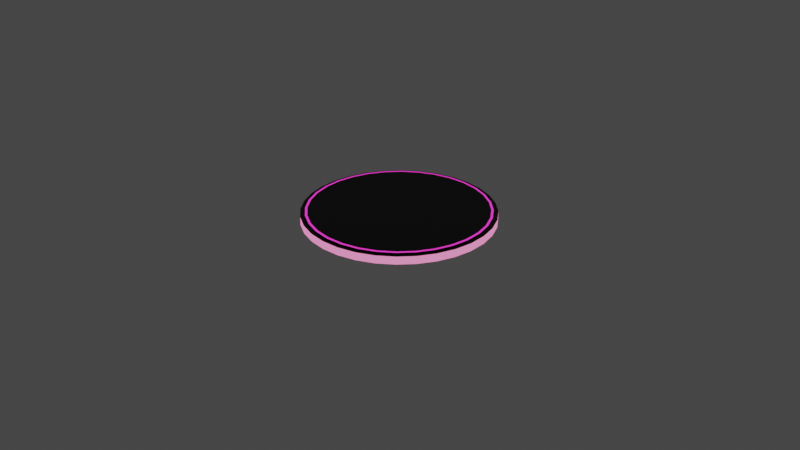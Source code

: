 # Source: plateformeNiveauInfini.blend  (saved by Blender 3.0.42; exported with 4.5.12 LTS)
import bpy
from mathutils import Matrix  # noqa: F401  (used for matrix-valued properties, if any)

bpy.ops.wm.read_factory_settings(use_empty=True)
scene = bpy.context.scene
scene.name = 'Scene'

# ---- collections
col_collection = bpy.data.collections.new('Collection'); scene.collection.children.link(col_collection)

# ---- materials (node trees are filled in below, after node groups)
mat_lumi_re = bpy.data.materials.new('lumière')
mat_lumi_re.alpha_threshold = 0.0
mat_lumi_re.use_transparent_shadow = False
mat_lumi_re.line_color = (0.0, 0.0, 0.0, 1.0)
mat_base = bpy.data.materials.new('base')
mat_base.use_transparent_shadow = False
mat_mat_riau = bpy.data.materials.new('Matériau')
mat_mat_riau.use_transparent_shadow = False

# ---- material node trees
mat_lumi_re.use_nodes = True; mat_lumi_re.node_tree.nodes.clear()
_N = mat_lumi_re.node_tree.nodes; _L = mat_lumi_re.node_tree.links
n0 = _N.new('ShaderNodeOutputMaterial'); n0.name = 'Material Output'; n0.location = (300, 300)
n1 = _N.new('ShaderNodeBsdfPrincipled'); n1.name = 'Principled BSDF'; n1.location = (10, 300)
n1.distribution = 'GGX'
n1.subsurface_method = 'RANDOM_WALK_SKIN'
n1.inputs[0].default_value = (0.8, 0.08397, 0.4055, 1.0)
n1.inputs[2].default_value = 0.4
n1.inputs[3].default_value = 1.45
n1.inputs[27].default_value = (1.0, 0.03677, 0.6471, 1.0)
n1.inputs[28].default_value = 1.0
_L.new(n1.outputs[0], n0.inputs[0])
n0.is_active_output = True
mat_base.use_nodes = True; mat_base.node_tree.nodes.clear()
_N = mat_base.node_tree.nodes; _L = mat_base.node_tree.links
n0 = _N.new('ShaderNodeBsdfPrincipled'); n0.name = 'Principled BSDF'; n0.location = (10, 300)
n0.distribution = 'GGX'
n0.subsurface_method = 'RANDOM_WALK_SKIN'
n0.inputs[0].default_value = (0.0, 0.0, 0.0, 1.0)
n0.inputs[3].default_value = 1.45
n0.inputs[27].default_value = (0.0, 0.0, 0.0, 1.0)
n0.inputs[28].default_value = 1.0
n1 = _N.new('ShaderNodeOutputMaterial'); n1.name = 'Material Output'; n1.location = (300, 300)
_L.new(n0.outputs[0], n1.inputs[0])
n1.is_active_output = True
mat_mat_riau.use_nodes = True; mat_mat_riau.node_tree.nodes.clear()
_N = mat_mat_riau.node_tree.nodes; _L = mat_mat_riau.node_tree.links
n0 = _N.new('ShaderNodeBsdfPrincipled'); n0.name = 'Principled BSDF'; n0.location = (10, 300)
n0.distribution = 'GGX'
n0.subsurface_method = 'RANDOM_WALK_SKIN'
n0.inputs[0].default_value = (0.8, 0.3844, 0.6435, 1.0)
n0.inputs[3].default_value = 1.45
n0.inputs[27].default_value = (1.0, 0.2431, 0.5371, 1.0)
n0.inputs[28].default_value = 1.0
n1 = _N.new('ShaderNodeOutputMaterial'); n1.name = 'Material Output'; n1.location = (300, 300)
_L.new(n0.outputs[0], n1.inputs[0])
n1.is_active_output = True

# ---- world
world_world = bpy.data.worlds.new('World'); scene.world = world_world
world_world.use_nodes = True; world_world.node_tree.nodes.clear()
_N = world_world.node_tree.nodes; _L = world_world.node_tree.links
n0 = _N.new('ShaderNodeOutputWorld'); n0.name = 'World Output'; n0.location = (300, 300)
n1 = _N.new('ShaderNodeBackground'); n1.name = 'Background'; n1.location = (10, 300)
n1.inputs[0].default_value = (0.05088, 0.05088, 0.05088, 1.0)
_L.new(n1.outputs[0], n0.inputs[0])
n0.is_active_output = True
world_world.color = (0.05088, 0.05088, 0.05088)
world_world.use_sun_shadow = False
world_world.sun_shadow_jitter_overblur = 0.0

# ---- cameras
cam_camera = bpy.data.cameras.new('Camera')
cam_camera.clip_end = 100.0
cam_camera.ortho_scale = 7.314

# ---- meshes
me_cylindre = bpy.data.meshes.new('Cylindre')
me_cylindre.from_pydata([(0.0, 1.0, -1.0), (2.72e-10, 0.9759, 1.0), (0.1951, 0.9808, -1.0), (0.1904, 0.9572, 1.0), (0.3827, 0.9239, -1.0), (0.3735, 0.9017, 1.0), (0.5556, 0.8315, -1.0), (0.5422, 0.8115, 1.0), (0.7071, 0.7071, -1.0), (0.6901, 0.6901, 1.0), (0.8315, 0.5556, -1.0), (0.8115, 0.5422, 1.0), (0.9239, 0.3827, -1.0), (0.9017, 0.3735, 1.0), (0.9808, 0.1951, -1.0), (0.9572, 0.1904, 1.0), (1.0, -4.371e-08, -1.0), (0.9759, -4.359e-08, 1.0), (0.9808, -0.1951, -1.0), (0.9572, -0.1904, 1.0), (0.9239, -0.3827, -1.0), (0.9017, -0.3735, 1.0), (0.8315, -0.5556, -1.0), (0.8115, -0.5422, 1.0), (0.7071, -0.7071, -1.0), (0.6901, -0.6901, 1.0), (0.5556, -0.8315, -1.0), (0.5422, -0.8115, 1.0), (0.3827, -0.9239, -1.0), (0.3735, -0.9017, 1.0), (0.1951, -0.9808, -1.0), (0.1904, -0.9572, 1.0), (-8.742e-08, -1.0, -1.0), (-8.505e-08, -0.9759, 1.0), (-0.1951, -0.9808, -1.0), (-0.1904, -0.9572, 1.0), (-0.3827, -0.9239, -1.0), (-0.3735, -0.9017, 1.0), (-0.5556, -0.8315, -1.0), (-0.5422, -0.8115, 1.0), (-0.7071, -0.7071, -1.0), (-0.6901, -0.6901, 1.0), (-0.8315, -0.5556, -1.0), (-0.8115, -0.5422, 1.0), (-0.9239, -0.3827, -1.0), (-0.9017, -0.3735, 1.0), (-0.9808, -0.1951, -1.0), (-0.9572, -0.1904, 1.0), (-1.0, 1.192e-08, -1.0), (-0.9759, 1.071e-08, 1.0), (-0.9808, 0.1951, -1.0), (-0.9572, 0.1904, 1.0), (-0.9239, 0.3827, -1.0), (-0.9017, 0.3735, 1.0), (-0.8315, 0.5556, -1.0), (-0.8115, 0.5422, 1.0), (-0.7071, 0.7071, -1.0), (-0.6901, 0.6901, 1.0), (-0.5556, 0.8315, -1.0), (-0.5422, 0.8115, 1.0), (-0.3827, 0.9239, -1.0), (-0.3735, 0.9017, 1.0), (-0.1951, 0.9808, -1.0), (-0.1904, 0.9572, 1.0)], [], [(0, 1, 3, 2), (2, 3, 5, 4), (4, 5, 7, 6), (6, 7, 9, 8), (8, 9, 11, 10), (10, 11, 13, 12), (12, 13, 15, 14), (14, 15, 17, 16), (16, 17, 19, 18), (18, 19, 21, 20), (20, 21, 23, 22), (22, 23, 25, 24), (24, 25, 27, 26), (26, 27, 29, 28), (28, 29, 31, 30), (30, 31, 33, 32), (32, 33, 35, 34), (34, 35, 37, 36), (36, 37, 39, 38), (38, 39, 41, 40), (40, 41, 43, 42), (42, 43, 45, 44), (44, 45, 47, 46), (46, 47, 49, 48), (48, 49, 51, 50), (50, 51, 53, 52), (52, 53, 55, 54), (54, 55, 57, 56), (56, 57, 59, 58), (58, 59, 61, 60), (3, 1, 63, 61, 59, 57, 55, 53, 51, 49, 47, 45, 43, 41, 39, 37, 35, 33, 31, 29, 27, 25, 23, 21, 19, 17, 15, 13, 11, 9, 7, 5), (60, 61, 63, 62), (62, 63, 1, 0), (0, 2, 4, 6, 8, 10, 12, 14, 16, 18, 20, 22, 24, 26, 28, 30, 32, 34, 36, 38, 40, 42, 44, 46, 48, 50, 52, 54, 56, 58, 60, 62)])
me_cylindre.polygons.foreach_set('material_index', [0, 0, 0, 0, 0, 0, 0, 0, 0, 0, 0, 0, 0, 0, 0, 0, 0, 0, 0, 0, 0, 0, 0, 0, 0, 0, 0, 0, 0, 0, 1, 0, 0, 1])
_uv = me_cylindre.uv_layers.new(name='CarteUV')
_uv.uv.foreach_set('vector', [1.0, 0.5, 1.0, 1.0, 0.9688, 1.0, 0.9688, 0.5, 0.9688, 0.5, 0.9688, 1.0, 0.9375, 1.0, 0.9375, 0.5, 0.9375, 0.5, 0.9375, 1.0, 0.9062, 1.0, 0.9062, 0.5, 0.9062, 0.5, 0.9062, 1.0, 0.875, 1.0, 0.875, 0.5, 0.875, 0.5, 0.875, 1.0, 0.8438, 1.0, 0.8438, 0.5, 0.8438, 0.5, 0.8438, 1.0, 0.8125, 1.0, 0.8125, 0.5, 0.8125, 0.5, 0.8125, 1.0, 0.7812, 1.0, 0.7812, 0.5, 0.7812, 0.5, 0.7812, 1.0, 0.75, 1.0, 0.75, 0.5, 0.75, 0.5, 0.75, 1.0, 0.7188, 1.0, 0.7188, 0.5, 0.7188, 0.5, 0.7188, 1.0, 0.6875, 1.0, 0.6875, 0.5, 0.6875, 0.5, 0.6875, 1.0, 0.6562, 1.0, 0.6562, 0.5, 0.6562, 0.5, 0.6562, 1.0, 0.625, 1.0, 0.625, 0.5, 0.625, 0.5, 0.625, 1.0, 0.5938, 1.0, 0.5938, 0.5, 0.5938, 0.5, 0.5938, 1.0, 0.5625, 1.0, 0.5625, 0.5, 0.5625, 0.5, 0.5625, 1.0, 0.5312, 1.0, 0.5312, 0.5, 0.5312, 0.5, 0.5312, 1.0, 0.5, 1.0, 0.5, 0.5, 0.5, 0.5, 0.5, 1.0, 0.4688, 1.0, 0.4688, 0.5, 0.4688, 0.5, 0.4688, 1.0, 0.4375, 1.0, 0.4375, 0.5, 0.4375, 0.5, 0.4375, 1.0, 0.4062, 1.0, 0.4062, 0.5, 0.4062, 0.5, 0.4062, 1.0, 0.375, 1.0, 0.375, 0.5, 0.375, 0.5, 0.375, 1.0, 0.3438, 1.0, 0.3438, 0.5, 0.3438, 0.5, 0.3438, 1.0, 0.3125, 1.0, 0.3125, 0.5, 0.3125, 0.5, 0.3125, 1.0, 0.2812, 1.0, 0.2812, 0.5, 0.2812, 0.5, 0.2812, 1.0, 0.25, 1.0, 0.25, 0.5, 0.25, 0.5, 0.25, 1.0, 0.2188, 1.0, 0.2188, 0.5, 0.2188, 0.5, 0.2188, 1.0, 0.1875, 1.0, 0.1875, 0.5, 0.1875, 0.5, 0.1875, 1.0, 0.1562, 1.0, 0.1562, 0.5, 0.1562, 0.5, 0.1562, 1.0, 0.125, 1.0, 0.125, 0.5, 0.125, 0.5, 0.125, 1.0, 0.09375, 1.0, 0.09375, 0.5, 0.09375, 0.5, 0.09375, 1.0, 0.0625, 1.0, 0.0625, 0.5, 0.2968, 0.4854, 0.25, 0.49, 0.2032, 0.4854, 0.1582, 0.4717, 0.1167, 0.4496, 0.08029, 0.4197, 0.05045, 0.3833, 0.02827, 0.3418, 0.01461, 0.2968, 0.01, 0.25, 0.01461, 0.2032, 0.02827, 0.1582, 0.05045, 0.1167, 0.08029, 0.08029, 0.1167, 0.05045, 0.1582, 0.02827, 0.2032, 0.01461, 0.25, 0.01, 0.2968, 0.01461, 0.3418, 0.02827, 0.3833, 0.05045, 0.4197, 0.08029, 0.4496, 0.1167, 0.4717, 0.1582, 0.4854, 0.2032, 0.49, 0.25, 0.4854, 0.2968, 0.4717, 0.3418, 0.4496, 0.3833, 0.4197, 0.4197, 0.3833, 0.4496, 0.3418, 0.4717, 0.0625, 0.5, 0.0625, 1.0, 0.03125, 1.0, 0.03125, 0.5, 0.03125, 0.5, 0.03125, 1.0, 0.0, 1.0, 0.0, 0.5, 0.75, 0.49, 0.7968, 0.4854, 0.8418, 0.4717, 0.8833, 0.4496, 0.9197, 0.4197, 0.9496, 0.3833, 0.9717, 0.3418, 0.9854, 0.2968, 0.99, 0.25, 0.9854, 0.2032, 0.9717, 0.1582, 0.9496, 0.1167, 0.9197, 0.08029, 0.8833, 0.05045, 0.8418, 0.02827, 0.7968, 0.01461, 0.75, 0.01, 0.7032, 0.01461, 0.6582, 0.02827, 0.6167, 0.05045, 0.5803, 0.08029, 0.5504, 0.1167, 0.5283, 0.1582, 0.5146, 0.2032, 0.51, 0.25, 0.5146, 0.2968, 0.5283, 0.3418, 0.5504, 0.3833, 0.5803, 0.4197, 0.6167, 0.4496, 0.6582, 0.4717, 0.7032, 0.4854])
me_cylindre.materials.append(mat_lumi_re)
me_cylindre.materials.append(mat_base)
me_cylindre.use_remesh_fix_poles = True
me_cylindre.use_remesh_preserve_attributes = False
me_cylindre.update()
me_cylindre_001 = bpy.data.meshes.new('Cylindre.001')
me_cylindre_001.from_pydata([(0.0, 1.0, -1.0), (0.0, 1.0, 1.0), (0.1951, 0.9808, -1.0), (0.1951, 0.9808, 1.0), (0.3827, 0.9239, -1.0), (0.3827, 0.9239, 1.0), (0.5556, 0.8315, -1.0), (0.5556, 0.8315, 1.0), (0.7071, 0.7071, -1.0), (0.7071, 0.7071, 1.0), (0.8315, 0.5556, -1.0), (0.8315, 0.5556, 1.0), (0.9239, 0.3827, -1.0), (0.9239, 0.3827, 1.0), (0.9808, 0.1951, -1.0), (0.9808, 0.1951, 1.0), (1.0, -4.371e-08, -1.0), (1.0, -4.371e-08, 1.0), (0.9808, -0.1951, -1.0), (0.9808, -0.1951, 1.0), (0.9239, -0.3827, -1.0), (0.9239, -0.3827, 1.0), (0.8315, -0.5556, -1.0), (0.8315, -0.5556, 1.0), (0.7071, -0.7071, -1.0), (0.7071, -0.7071, 1.0), (0.5556, -0.8315, -1.0), (0.5556, -0.8315, 1.0), (0.3827, -0.9239, -1.0), (0.3827, -0.9239, 1.0), (0.1951, -0.9808, -1.0), (0.1951, -0.9808, 1.0), (-8.742e-08, -1.0, -1.0), (-8.742e-08, -1.0, 1.0), (-0.1951, -0.9808, -1.0), (-0.1951, -0.9808, 1.0), (-0.3827, -0.9239, -1.0), (-0.3827, -0.9239, 1.0), (-0.5556, -0.8315, -1.0), (-0.5556, -0.8315, 1.0), (-0.7071, -0.7071, -1.0), (-0.7071, -0.7071, 1.0), (-0.8315, -0.5556, -1.0), (-0.8315, -0.5556, 1.0), (-0.9239, -0.3827, -1.0), (-0.9239, -0.3827, 1.0), (-0.9808, -0.1951, -1.0), (-0.9808, -0.1951, 1.0), (-1.0, 1.192e-08, -1.0), (-1.0, 1.192e-08, 1.0), (-0.9808, 0.1951, -1.0), (-0.9808, 0.1951, 1.0), (-0.9239, 0.3827, -1.0), (-0.9239, 0.3827, 1.0), (-0.8315, 0.5556, -1.0), (-0.8315, 0.5556, 1.0), (-0.7071, 0.7071, -1.0), (-0.7071, 0.7071, 1.0), (-0.5556, 0.8315, -1.0), (-0.5556, 0.8315, 1.0), (-0.3827, 0.9239, -1.0), (-0.3827, 0.9239, 1.0), (-0.1951, 0.9808, -1.0), (-0.1951, 0.9808, 1.0)], [], [(0, 1, 3, 2), (2, 3, 5, 4), (4, 5, 7, 6), (6, 7, 9, 8), (8, 9, 11, 10), (10, 11, 13, 12), (12, 13, 15, 14), (14, 15, 17, 16), (16, 17, 19, 18), (18, 19, 21, 20), (20, 21, 23, 22), (22, 23, 25, 24), (24, 25, 27, 26), (26, 27, 29, 28), (28, 29, 31, 30), (30, 31, 33, 32), (32, 33, 35, 34), (34, 35, 37, 36), (36, 37, 39, 38), (38, 39, 41, 40), (40, 41, 43, 42), (42, 43, 45, 44), (44, 45, 47, 46), (46, 47, 49, 48), (48, 49, 51, 50), (50, 51, 53, 52), (52, 53, 55, 54), (54, 55, 57, 56), (56, 57, 59, 58), (58, 59, 61, 60), (3, 1, 63, 61, 59, 57, 55, 53, 51, 49, 47, 45, 43, 41, 39, 37, 35, 33, 31, 29, 27, 25, 23, 21, 19, 17, 15, 13, 11, 9, 7, 5), (60, 61, 63, 62), (62, 63, 1, 0), (0, 2, 4, 6, 8, 10, 12, 14, 16, 18, 20, 22, 24, 26, 28, 30, 32, 34, 36, 38, 40, 42, 44, 46, 48, 50, 52, 54, 56, 58, 60, 62)])
me_cylindre_001.polygons.foreach_set('material_index', [1, 1, 1, 1, 1, 1, 1, 1, 1, 1, 1, 1, 1, 1, 1, 1, 1, 1, 1, 1, 1, 1, 1, 1, 1, 1, 1, 1, 1, 1, 0, 1, 1, 0])
_uv = me_cylindre_001.uv_layers.new(name='CarteUV')
_uv.uv.foreach_set('vector', [1.0, 0.5, 1.0, 1.0, 0.9688, 1.0, 0.9688, 0.5, 0.9688, 0.5, 0.9688, 1.0, 0.9375, 1.0, 0.9375, 0.5, 0.9375, 0.5, 0.9375, 1.0, 0.9062, 1.0, 0.9062, 0.5, 0.9062, 0.5, 0.9062, 1.0, 0.875, 1.0, 0.875, 0.5, 0.875, 0.5, 0.875, 1.0, 0.8438, 1.0, 0.8438, 0.5, 0.8438, 0.5, 0.8438, 1.0, 0.8125, 1.0, 0.8125, 0.5, 0.8125, 0.5, 0.8125, 1.0, 0.7812, 1.0, 0.7812, 0.5, 0.7812, 0.5, 0.7812, 1.0, 0.75, 1.0, 0.75, 0.5, 0.75, 0.5, 0.75, 1.0, 0.7188, 1.0, 0.7188, 0.5, 0.7188, 0.5, 0.7188, 1.0, 0.6875, 1.0, 0.6875, 0.5, 0.6875, 0.5, 0.6875, 1.0, 0.6562, 1.0, 0.6562, 0.5, 0.6562, 0.5, 0.6562, 1.0, 0.625, 1.0, 0.625, 0.5, 0.625, 0.5, 0.625, 1.0, 0.5938, 1.0, 0.5938, 0.5, 0.5938, 0.5, 0.5938, 1.0, 0.5625, 1.0, 0.5625, 0.5, 0.5625, 0.5, 0.5625, 1.0, 0.5312, 1.0, 0.5312, 0.5, 0.5312, 0.5, 0.5312, 1.0, 0.5, 1.0, 0.5, 0.5, 0.5, 0.5, 0.5, 1.0, 0.4688, 1.0, 0.4688, 0.5, 0.4688, 0.5, 0.4688, 1.0, 0.4375, 1.0, 0.4375, 0.5, 0.4375, 0.5, 0.4375, 1.0, 0.4062, 1.0, 0.4062, 0.5, 0.4062, 0.5, 0.4062, 1.0, 0.375, 1.0, 0.375, 0.5, 0.375, 0.5, 0.375, 1.0, 0.3438, 1.0, 0.3438, 0.5, 0.3438, 0.5, 0.3438, 1.0, 0.3125, 1.0, 0.3125, 0.5, 0.3125, 0.5, 0.3125, 1.0, 0.2812, 1.0, 0.2812, 0.5, 0.2812, 0.5, 0.2812, 1.0, 0.25, 1.0, 0.25, 0.5, 0.25, 0.5, 0.25, 1.0, 0.2188, 1.0, 0.2188, 0.5, 0.2188, 0.5, 0.2188, 1.0, 0.1875, 1.0, 0.1875, 0.5, 0.1875, 0.5, 0.1875, 1.0, 0.1562, 1.0, 0.1562, 0.5, 0.1562, 0.5, 0.1562, 1.0, 0.125, 1.0, 0.125, 0.5, 0.125, 0.5, 0.125, 1.0, 0.09375, 1.0, 0.09375, 0.5, 0.09375, 0.5, 0.09375, 1.0, 0.0625, 1.0, 0.0625, 0.5, 0.2968, 0.4854, 0.25, 0.49, 0.2032, 0.4854, 0.1582, 0.4717, 0.1167, 0.4496, 0.08029, 0.4197, 0.05045, 0.3833, 0.02827, 0.3418, 0.01461, 0.2968, 0.01, 0.25, 0.01461, 0.2032, 0.02827, 0.1582, 0.05045, 0.1167, 0.08029, 0.08029, 0.1167, 0.05045, 0.1582, 0.02827, 0.2032, 0.01461, 0.25, 0.01, 0.2968, 0.01461, 0.3418, 0.02827, 0.3833, 0.05045, 0.4197, 0.08029, 0.4496, 0.1167, 0.4717, 0.1582, 0.4854, 0.2032, 0.49, 0.25, 0.4854, 0.2968, 0.4717, 0.3418, 0.4496, 0.3833, 0.4197, 0.4197, 0.3833, 0.4496, 0.3418, 0.4717, 0.0625, 0.5, 0.0625, 1.0, 0.03125, 1.0, 0.03125, 0.5, 0.03125, 0.5, 0.03125, 1.0, 0.0, 1.0, 0.0, 0.5, 0.75, 0.49, 0.7968, 0.4854, 0.8418, 0.4717, 0.8833, 0.4496, 0.9197, 0.4197, 0.9496, 0.3833, 0.9717, 0.3418, 0.9854, 0.2968, 0.99, 0.25, 0.9854, 0.2032, 0.9717, 0.1582, 0.9496, 0.1167, 0.9197, 0.08029, 0.8833, 0.05045, 0.8418, 0.02827, 0.7968, 0.01461, 0.75, 0.01, 0.7032, 0.01461, 0.6582, 0.02827, 0.6167, 0.05045, 0.5803, 0.08029, 0.5504, 0.1167, 0.5283, 0.1582, 0.5146, 0.2032, 0.51, 0.25, 0.5146, 0.2968, 0.5283, 0.3418, 0.5504, 0.3833, 0.5803, 0.4197, 0.6167, 0.4496, 0.6582, 0.4717, 0.7032, 0.4854])
me_cylindre_001.materials.append(mat_base)
me_cylindre_001.materials.append(mat_mat_riau)
me_cylindre_001.use_remesh_fix_poles = True
me_cylindre_001.use_remesh_preserve_attributes = False
me_cylindre_001.update()

# ---- objects
ob_camera = bpy.data.objects.new('Camera', cam_camera)
ob_cylindre = bpy.data.objects.new('Cylindre', me_cylindre)
ob_cylindre_001 = bpy.data.objects.new('Cylindre.001', me_cylindre_001)

# ---- transforms, parenting, visibility, modifiers, constraints
ob_camera.location = (7.359, -6.926, 4.958)
ob_camera.rotation_euler = (1.109, 0.0, 0.8149)
ob_camera.lock_rotations_4d = False
ob_camera.empty_display_type = 'ARROWS'
ob_camera.color = (0.0, 0.0, 0.0, 0.0)
ob_camera.display_type = 'WIRE'
ob_camera.lineart.crease_threshold = 0.0
ob_cylindre.location = (0.0, 0.0, 0.1123)
ob_cylindre.scale = (0.9515, 0.9515, 0.0009515)
ob_cylindre_001.location = (0.0, 0.0, 0.05509)
ob_cylindre_001.scale = (1.0, 1.0, 0.04177)

# ---- collection membership
col_collection.objects.link(ob_camera)
col_collection.objects.link(ob_cylindre)
col_collection.objects.link(ob_cylindre_001)

# ---- scene / render settings (as saved in the file)
scene.camera = ob_camera
scene.frame_start = 1; scene.frame_end = 250; scene.frame_set(1)
scene.render.engine = 'BLENDER_EEVEE_NEXT'
scene.cycles.sampling_pattern = 'TABULATED_SOBOL'
scene.cycles.use_light_tree = False
scene.view_settings.view_transform = 'Filmic'
bpy.context.view_layer.update()
